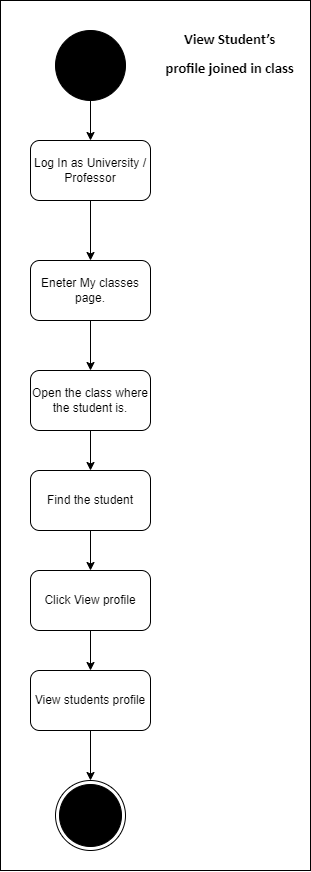

The diagram above was exported from draw.io. Its source (the exported page's mxGraphModel, read from the mxfile embedded in the PNG):
<mxGraphModel dx="1420" dy="643" grid="1" gridSize="10" guides="1" tooltips="1" connect="1" arrows="1" fold="1" page="1" pageScale="1" pageWidth="827" pageHeight="1169" math="0" shadow="0">
  <root>
    <mxCell id="0" />
    <mxCell id="1" parent="0" />
    <mxCell id="Dk_Mlstg5n_mc8XAqfDQ-26" value="" style="whiteSpace=wrap;html=1;" vertex="1" parent="1">
      <mxGeometry x="130" y="30" width="310" height="870" as="geometry" />
    </mxCell>
    <mxCell id="Dk_Mlstg5n_mc8XAqfDQ-4" style="edgeStyle=orthogonalEdgeStyle;rounded=0;orthogonalLoop=1;jettySize=auto;html=1;entryX=0.5;entryY=0;entryDx=0;entryDy=0;" edge="1" parent="1" source="-q2rJboeVbPtfG0fMzrw-37" target="-q2rJboeVbPtfG0fMzrw-70">
      <mxGeometry relative="1" as="geometry" />
    </mxCell>
    <mxCell id="-q2rJboeVbPtfG0fMzrw-37" value="" style="ellipse;whiteSpace=wrap;html=1;aspect=fixed;fillColor=#000000;" parent="1" vertex="1">
      <mxGeometry x="185" y="60" width="70" height="70" as="geometry" />
    </mxCell>
    <mxCell id="-q2rJboeVbPtfG0fMzrw-40" value="&lt;h1&gt;&lt;span style=&quot;font-size: 11.0pt ; line-height: 107% ; font-family: &amp;#34;calibri&amp;#34; , sans-serif&quot;&gt;View Student’s&lt;br/&gt;profile joined in class&lt;/span&gt;&lt;br&gt;&lt;/h1&gt;" style="text;html=1;align=center;verticalAlign=middle;resizable=0;points=[];autosize=1;strokeColor=none;fillColor=none;" parent="1" vertex="1">
      <mxGeometry x="289" y="40" width="140" height="80" as="geometry" />
    </mxCell>
    <mxCell id="Dk_Mlstg5n_mc8XAqfDQ-6" style="edgeStyle=orthogonalEdgeStyle;rounded=0;orthogonalLoop=1;jettySize=auto;html=1;entryX=0.5;entryY=0;entryDx=0;entryDy=0;" edge="1" parent="1" source="-q2rJboeVbPtfG0fMzrw-70" target="Dk_Mlstg5n_mc8XAqfDQ-5">
      <mxGeometry relative="1" as="geometry" />
    </mxCell>
    <mxCell id="-q2rJboeVbPtfG0fMzrw-70" value="Log In as University / Professor" style="rounded=1;whiteSpace=wrap;html=1;fillColor=#FFFFFF;" parent="1" vertex="1">
      <mxGeometry x="160" y="170" width="120" height="60" as="geometry" />
    </mxCell>
    <mxCell id="-q2rJboeVbPtfG0fMzrw-84" value="" style="ellipse;html=1;shape=endState;fillColor=#000000;strokeColor=#000000;" parent="1" vertex="1">
      <mxGeometry x="185" y="810" width="70" height="70" as="geometry" />
    </mxCell>
    <mxCell id="Dk_Mlstg5n_mc8XAqfDQ-9" style="edgeStyle=orthogonalEdgeStyle;rounded=0;orthogonalLoop=1;jettySize=auto;html=1;entryX=0.5;entryY=0;entryDx=0;entryDy=0;" edge="1" parent="1" source="Dk_Mlstg5n_mc8XAqfDQ-5" target="Dk_Mlstg5n_mc8XAqfDQ-7">
      <mxGeometry relative="1" as="geometry" />
    </mxCell>
    <mxCell id="Dk_Mlstg5n_mc8XAqfDQ-5" value="Eneter My classes page." style="rounded=1;whiteSpace=wrap;html=1;" vertex="1" parent="1">
      <mxGeometry x="160" y="290" width="120" height="60" as="geometry" />
    </mxCell>
    <mxCell id="Dk_Mlstg5n_mc8XAqfDQ-134" style="edgeStyle=orthogonalEdgeStyle;rounded=0;orthogonalLoop=1;jettySize=auto;html=1;entryX=0.5;entryY=0;entryDx=0;entryDy=0;" edge="1" parent="1" source="Dk_Mlstg5n_mc8XAqfDQ-7" target="Dk_Mlstg5n_mc8XAqfDQ-133">
      <mxGeometry relative="1" as="geometry" />
    </mxCell>
    <mxCell id="Dk_Mlstg5n_mc8XAqfDQ-7" value="Open the class where the student is." style="rounded=1;whiteSpace=wrap;html=1;" vertex="1" parent="1">
      <mxGeometry x="160" y="400" width="120" height="60" as="geometry" />
    </mxCell>
    <mxCell id="Dk_Mlstg5n_mc8XAqfDQ-15" style="edgeStyle=orthogonalEdgeStyle;rounded=0;orthogonalLoop=1;jettySize=auto;html=1;entryX=0.5;entryY=0;entryDx=0;entryDy=0;" edge="1" parent="1" source="Dk_Mlstg5n_mc8XAqfDQ-11">
      <mxGeometry relative="1" as="geometry">
        <mxPoint x="220" y="750" as="targetPoint" />
      </mxGeometry>
    </mxCell>
    <mxCell id="Dk_Mlstg5n_mc8XAqfDQ-137" style="edgeStyle=orthogonalEdgeStyle;rounded=0;orthogonalLoop=1;jettySize=auto;html=1;entryX=0.5;entryY=0;entryDx=0;entryDy=0;" edge="1" parent="1" source="Dk_Mlstg5n_mc8XAqfDQ-133" target="Dk_Mlstg5n_mc8XAqfDQ-135">
      <mxGeometry relative="1" as="geometry" />
    </mxCell>
    <mxCell id="Dk_Mlstg5n_mc8XAqfDQ-133" value="Find the student" style="rounded=1;whiteSpace=wrap;html=1;" vertex="1" parent="1">
      <mxGeometry x="160" y="500" width="120" height="60" as="geometry" />
    </mxCell>
    <mxCell id="Dk_Mlstg5n_mc8XAqfDQ-138" style="edgeStyle=orthogonalEdgeStyle;rounded=0;orthogonalLoop=1;jettySize=auto;html=1;entryX=0.5;entryY=0;entryDx=0;entryDy=0;" edge="1" parent="1" source="Dk_Mlstg5n_mc8XAqfDQ-135" target="Dk_Mlstg5n_mc8XAqfDQ-136">
      <mxGeometry relative="1" as="geometry" />
    </mxCell>
    <mxCell id="Dk_Mlstg5n_mc8XAqfDQ-135" value="Click View profile" style="rounded=1;whiteSpace=wrap;html=1;" vertex="1" parent="1">
      <mxGeometry x="160" y="600" width="120" height="60" as="geometry" />
    </mxCell>
    <mxCell id="Dk_Mlstg5n_mc8XAqfDQ-139" style="edgeStyle=orthogonalEdgeStyle;rounded=0;orthogonalLoop=1;jettySize=auto;html=1;" edge="1" parent="1" source="Dk_Mlstg5n_mc8XAqfDQ-136" target="-q2rJboeVbPtfG0fMzrw-84">
      <mxGeometry relative="1" as="geometry" />
    </mxCell>
    <mxCell id="Dk_Mlstg5n_mc8XAqfDQ-136" value="View students profile" style="rounded=1;whiteSpace=wrap;html=1;" vertex="1" parent="1">
      <mxGeometry x="160" y="700" width="120" height="60" as="geometry" />
    </mxCell>
  </root>
</mxGraphModel>